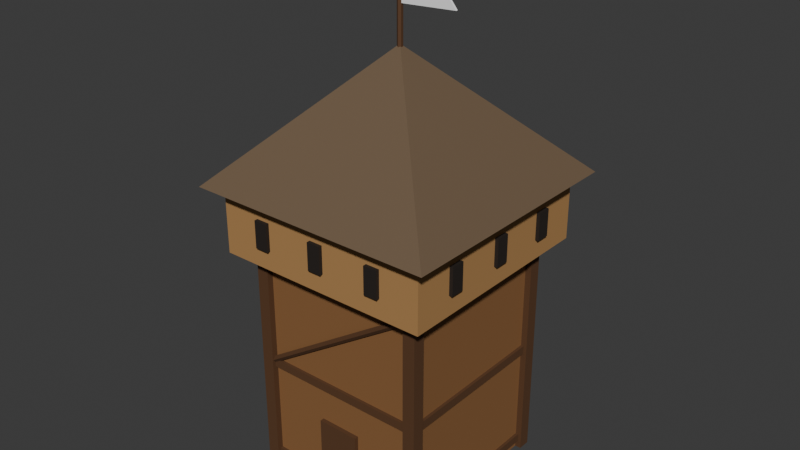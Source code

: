 # Source: castle_wood_tower.blend  (saved by Blender 5.2.44; exported with 4.5.12 LTS)
import bpy
from mathutils import Matrix  # noqa: F401  (used for matrix-valued properties, if any)

bpy.ops.wm.read_factory_settings(use_empty=True)
scene = bpy.context.scene
scene.name = 'Scene'

# ---- collections
col_collection = bpy.data.collections.new('Collection'); scene.collection.children.link(col_collection)

# ---- materials (node trees are filled in below, after node groups)
mat_castle_wood = bpy.data.materials.new('castle_wood')
mat_castle_wood.diffuse_color = (0.2542, 0.117, 0.03955, 1.0)
mat_castle_timber = bpy.data.materials.new('castle_timber')
mat_castle_timber.diffuse_color = (0.1022, 0.04374, 0.016, 1.0)
mat_castle_wood_light = bpy.data.materials.new('castle_wood_light')
mat_castle_wood_light.diffuse_color = (0.4342, 0.2346, 0.08438, 1.0)
mat_castle_dark = bpy.data.materials.new('castle_dark')
mat_castle_dark.diffuse_color = (0.01764, 0.01161, 0.008023, 1.0)
mat_castle_shingle = bpy.data.materials.new('castle_shingle')
mat_castle_shingle.diffuse_color = (0.1559, 0.1022, 0.05781, 1.0)
mat_castle_gold = bpy.data.materials.new('castle_gold')
mat_castle_gold.diffuse_color = (0.6584, 0.3613, 0.03689, 1.0)
mat_house_primary = bpy.data.materials.new('house_primary')
mat_house_primary.diffuse_color = (1.0, 1.0, 1.0, 1.0)
mat_house_secondary = bpy.data.materials.new('house_secondary')
mat_house_secondary.diffuse_color = (1.0, 1.0, 1.0, 1.0)

# ---- material node trees
mat_castle_wood.use_nodes = True; mat_castle_wood.node_tree.nodes.clear()
_N = mat_castle_wood.node_tree.nodes; _L = mat_castle_wood.node_tree.links
n0 = _N.new('ShaderNodeBsdfPrincipled'); n0.name = 'Principled BSDF'; n0.location = (-200, 100)
n0.inputs[0].default_value = (0.2542, 0.117, 0.03955, 1.0)
n0.inputs[2].default_value = 0.78
n0.inputs[10].default_value = 0.005
n1 = _N.new('ShaderNodeOutputMaterial'); n1.name = 'Material Output'; n1.location = (200, 100)
_L.new(n0.outputs[0], n1.inputs[0])
n1.is_active_output = True
mat_castle_timber.use_nodes = True; mat_castle_timber.node_tree.nodes.clear()
_N = mat_castle_timber.node_tree.nodes; _L = mat_castle_timber.node_tree.links
n0 = _N.new('ShaderNodeBsdfPrincipled'); n0.name = 'Principled BSDF'; n0.location = (-200, 100)
n0.inputs[0].default_value = (0.1022, 0.04374, 0.016, 1.0)
n0.inputs[2].default_value = 0.78
n0.inputs[10].default_value = 0.005
n1 = _N.new('ShaderNodeOutputMaterial'); n1.name = 'Material Output'; n1.location = (200, 100)
_L.new(n0.outputs[0], n1.inputs[0])
n1.is_active_output = True
mat_castle_wood_light.use_nodes = True; mat_castle_wood_light.node_tree.nodes.clear()
_N = mat_castle_wood_light.node_tree.nodes; _L = mat_castle_wood_light.node_tree.links
n0 = _N.new('ShaderNodeBsdfPrincipled'); n0.name = 'Principled BSDF'; n0.location = (-200, 100)
n0.inputs[0].default_value = (0.4342, 0.2346, 0.08438, 1.0)
n0.inputs[2].default_value = 0.78
n0.inputs[10].default_value = 0.005
n1 = _N.new('ShaderNodeOutputMaterial'); n1.name = 'Material Output'; n1.location = (200, 100)
_L.new(n0.outputs[0], n1.inputs[0])
n1.is_active_output = True
mat_castle_dark.use_nodes = True; mat_castle_dark.node_tree.nodes.clear()
_N = mat_castle_dark.node_tree.nodes; _L = mat_castle_dark.node_tree.links
n0 = _N.new('ShaderNodeBsdfPrincipled'); n0.name = 'Principled BSDF'; n0.location = (-200, 100)
n0.inputs[0].default_value = (0.01764, 0.01161, 0.008023, 1.0)
n0.inputs[2].default_value = 0.78
n0.inputs[10].default_value = 0.005
n1 = _N.new('ShaderNodeOutputMaterial'); n1.name = 'Material Output'; n1.location = (200, 100)
_L.new(n0.outputs[0], n1.inputs[0])
n1.is_active_output = True
mat_castle_shingle.use_nodes = True; mat_castle_shingle.node_tree.nodes.clear()
_N = mat_castle_shingle.node_tree.nodes; _L = mat_castle_shingle.node_tree.links
n0 = _N.new('ShaderNodeBsdfPrincipled'); n0.name = 'Principled BSDF'; n0.location = (-200, 100)
n0.inputs[0].default_value = (0.1559, 0.1022, 0.05781, 1.0)
n0.inputs[2].default_value = 0.78
n0.inputs[10].default_value = 0.005
n1 = _N.new('ShaderNodeOutputMaterial'); n1.name = 'Material Output'; n1.location = (200, 100)
_L.new(n0.outputs[0], n1.inputs[0])
n1.is_active_output = True
mat_castle_gold.use_nodes = True; mat_castle_gold.node_tree.nodes.clear()
_N = mat_castle_gold.node_tree.nodes; _L = mat_castle_gold.node_tree.links
n0 = _N.new('ShaderNodeBsdfPrincipled'); n0.name = 'Principled BSDF'; n0.location = (-200, 100)
n0.inputs[0].default_value = (0.6584, 0.3613, 0.03689, 1.0)
n0.inputs[1].default_value = 0.6
n0.inputs[2].default_value = 0.35
n0.inputs[10].default_value = 0.005
n1 = _N.new('ShaderNodeOutputMaterial'); n1.name = 'Material Output'; n1.location = (200, 100)
_L.new(n0.outputs[0], n1.inputs[0])
n1.is_active_output = True
mat_house_primary.use_nodes = True; mat_house_primary.node_tree.nodes.clear()
_N = mat_house_primary.node_tree.nodes; _L = mat_house_primary.node_tree.links
n0 = _N.new('ShaderNodeBsdfPrincipled'); n0.name = 'Principled BSDF'; n0.location = (-200, 100)
n0.inputs[0].default_value = (1.0, 1.0, 1.0, 1.0)
n0.inputs[2].default_value = 0.78
n0.inputs[10].default_value = 0.005
n1 = _N.new('ShaderNodeOutputMaterial'); n1.name = 'Material Output'; n1.location = (200, 100)
_L.new(n0.outputs[0], n1.inputs[0])
n1.is_active_output = True
mat_house_secondary.use_nodes = True; mat_house_secondary.node_tree.nodes.clear()
_N = mat_house_secondary.node_tree.nodes; _L = mat_house_secondary.node_tree.links
n0 = _N.new('ShaderNodeBsdfPrincipled'); n0.name = 'Principled BSDF'; n0.location = (-200, 100)
n0.inputs[0].default_value = (1.0, 1.0, 1.0, 1.0)
n0.inputs[2].default_value = 0.78
n0.inputs[10].default_value = 0.005
n1 = _N.new('ShaderNodeOutputMaterial'); n1.name = 'Material Output'; n1.location = (200, 100)
_L.new(n0.outputs[0], n1.inputs[0])
n1.is_active_output = True

# ---- world
world_world = bpy.data.worlds.new('World'); scene.world = world_world
world_world.use_nodes = True; world_world.node_tree.nodes.clear()
_N = world_world.node_tree.nodes; _L = world_world.node_tree.links
n0 = _N.new('ShaderNodeOutputWorld'); n0.name = 'World Output'; n0.location = (200, 100)
n1 = _N.new('ShaderNodeBackground'); n1.name = 'Background'; n1.location = (-200, 100)
n1.inputs[0].default_value = (0.05088, 0.05088, 0.05088, 1.0)
_L.new(n1.outputs[0], n0.inputs[0])
n0.is_active_output = True
world_world.color = (0.05088, 0.05088, 0.05088)
world_world.sun_shadow_jitter_overblur = 0.0

# ---- meshes
me_cube = bpy.data.meshes.new('Cube')
me_cube.from_pydata([(-2.2, -2.2, 0.0), (-2.2, -2.2, 6.0), (-2.2, 2.2, 0.0), (-2.2, 2.2, 6.0), (2.2, -2.2, 0.0), (2.2, -2.2, 6.0), (2.2, 2.2, 0.0), (2.2, 2.2, 6.0), (-2.36, -2.36, 0.0), (-2.36, -2.36, 7.8), (-2.36, -2.04, 0.0), (-2.36, -2.04, 7.8), (-2.04, -2.36, 0.0), (-2.04, -2.36, 7.8), (-2.04, -2.04, 0.0), (-2.04, -2.04, 7.8), (-2.36, 2.04, 0.0), (-2.36, 2.04, 7.8), (-2.36, 2.36, 0.0), (-2.36, 2.36, 7.8), (-2.04, 2.04, 0.0), (-2.04, 2.04, 7.8), (-2.04, 2.36, 0.0), (-2.04, 2.36, 7.8), (2.04, -2.36, 0.0), (2.04, -2.36, 7.8), (2.04, -2.04, 0.0), (2.04, -2.04, 7.8), (2.36, -2.36, 0.0), (2.36, -2.36, 7.8), (2.36, -2.04, 0.0), (2.36, -2.04, 7.8), (2.04, 2.04, 0.0), (2.04, 2.04, 7.8), (2.04, 2.36, 0.0), (2.04, 2.36, 7.8), (2.36, 2.04, 0.0), (2.36, 2.04, 7.8), (2.36, 2.36, 0.0), (2.36, 2.36, 7.8), (-2.275, -2.275, 0.19), (-2.275, -2.275, 0.41), (-2.275, 2.275, 0.19), (-2.275, 2.275, 0.41), (2.275, -2.275, 0.19), (2.275, -2.275, 0.41), (2.275, 2.275, 0.19), (2.275, 2.275, 0.41), (-2.275, -2.275, 2.89), (-2.275, -2.275, 3.11), (-2.275, 2.275, 2.89), (-2.275, 2.275, 3.11), (2.275, -2.275, 2.89), (2.275, -2.275, 3.11), (2.275, 2.275, 2.89), (2.275, 2.275, 3.11), (-2.275, -2.275, 5.89), (-2.275, -2.275, 6.11), (-2.275, 2.275, 5.89), (-2.275, 2.275, 6.11), (2.275, -2.275, 5.89), (2.275, -2.275, 6.11), (2.275, 2.275, 5.89), (2.275, 2.275, 6.11), (-2.8, -2.8, 6.0), (-2.8, -2.8, 7.7), (-2.8, 2.8, 6.0), (-2.8, 2.8, 7.7), (2.8, -2.8, 6.0), (2.8, -2.8, 7.7), (2.8, 2.8, 6.0), (2.8, 2.8, 7.7), (-1.775, -2.89, 7.2), (-1.425, -2.89, 7.2), (-1.425, -2.89, 6.5), (-1.775, -2.89, 6.5), (-1.775, -2.77, 7.2), (-1.425, -2.77, 7.2), (-1.425, -2.77, 6.5), (-1.775, -2.77, 6.5), (2.89, -1.775, 7.2), (2.89, -1.425, 7.2), (2.89, -1.425, 6.5), (2.89, -1.775, 6.5), (2.77, -1.775, 7.2), (2.77, -1.425, 7.2), (2.77, -1.425, 6.5), (2.77, -1.775, 6.5), (1.775, 2.89, 7.2), (1.425, 2.89, 7.2), (1.425, 2.89, 6.5), (1.775, 2.89, 6.5), (1.775, 2.77, 7.2), (1.425, 2.77, 7.2), (1.425, 2.77, 6.5), (1.775, 2.77, 6.5), (-2.89, 1.775, 7.2), (-2.89, 1.425, 7.2), (-2.89, 1.425, 6.5), (-2.89, 1.775, 6.5), (-2.77, 1.775, 7.2), (-2.77, 1.425, 7.2), (-2.77, 1.425, 6.5), (-2.77, 1.775, 6.5), (-0.175, -2.89, 7.2), (0.175, -2.89, 7.2), (0.175, -2.89, 6.5), (-0.175, -2.89, 6.5), (-0.175, -2.77, 7.2), (0.175, -2.77, 7.2), (0.175, -2.77, 6.5), (-0.175, -2.77, 6.5), (2.89, -0.175, 7.2), (2.89, 0.175, 7.2), (2.89, 0.175, 6.5), (2.89, -0.175, 6.5), (2.77, -0.175, 7.2), (2.77, 0.175, 7.2), (2.77, 0.175, 6.5), (2.77, -0.175, 6.5), (0.175, 2.89, 7.2), (-0.175, 2.89, 7.2), (-0.175, 2.89, 6.5), (0.175, 2.89, 6.5), (0.175, 2.77, 7.2), (-0.175, 2.77, 7.2), (-0.175, 2.77, 6.5), (0.175, 2.77, 6.5), (-2.89, 0.175, 7.2), (-2.89, -0.175, 7.2), (-2.89, -0.175, 6.5), (-2.89, 0.175, 6.5), (-2.77, 0.175, 7.2), (-2.77, -0.175, 7.2), (-2.77, -0.175, 6.5), (-2.77, 0.175, 6.5), (1.425, -2.89, 7.2), (1.775, -2.89, 7.2), (1.775, -2.89, 6.5), (1.425, -2.89, 6.5), (1.425, -2.77, 7.2), (1.775, -2.77, 7.2), (1.775, -2.77, 6.5), (1.425, -2.77, 6.5), (2.89, 1.425, 7.2), (2.89, 1.775, 7.2), (2.89, 1.775, 6.5), (2.89, 1.425, 6.5), (2.77, 1.425, 7.2), (2.77, 1.775, 7.2), (2.77, 1.775, 6.5), (2.77, 1.425, 6.5), (-1.425, 2.89, 7.2), (-1.775, 2.89, 7.2), (-1.775, 2.89, 6.5), (-1.425, 2.89, 6.5), (-1.425, 2.77, 7.2), (-1.775, 2.77, 7.2), (-1.775, 2.77, 6.5), (-1.425, 2.77, 6.5), (-2.89, -1.425, 7.2), (-2.89, -1.775, 7.2), (-2.89, -1.775, 6.5), (-2.89, -1.425, 6.5), (-2.77, -1.425, 7.2), (-2.77, -1.775, 7.2), (-2.77, -1.775, 6.5), (-2.77, -1.425, 6.5), (-3.2, -3.2, 7.7), (3.2, -3.2, 7.7), (3.2, 3.2, 7.7), (-3.2, 3.2, 7.7), (0.0, 0.0, 10.9), (0.0, 0.0, 10.9), (-0.55, -2.31, 2.0), (0.55, -2.31, 2.0), (0.55, -2.31, 0.0), (-0.55, -2.31, 0.0), (-0.55, -2.17, 2.0), (0.55, -2.17, 2.0), (0.55, -2.17, 0.0), (-0.55, -2.17, 0.0), (-2.244, -2.27, 3.067), (2.156, -2.27, 5.967), (-2.2, -2.19, 3.0), (2.2, -2.19, 5.9), (-2.156, -2.27, 2.933), (2.244, -2.27, 5.833), (-2.2, -2.35, 3.0), (2.2, -2.35, 5.9), (6.12e-09, -0.07, 10.6), (6.12e-09, -0.07, 12.8), (-0.06062, -0.035, 10.6), (-0.06062, -0.035, 12.8), (-0.06062, 0.035, 10.6), (-0.06062, 0.035, 12.8), (-6.12e-09, 0.07, 10.6), (-6.12e-09, 0.07, 12.8), (0.06062, 0.035, 10.6), (0.06062, 0.035, 12.8), (0.06062, -0.035, 10.6), (0.06062, -0.035, 12.8), (0.0, 0.0, 13.06), (0.0, 0.09899, 13.02), (0.0, 0.14, 12.92), (0.0, 0.09899, 12.82), (0.0, 0.0, 12.78), (0.08573, 0.0495, 13.02), (0.1212, 0.07, 12.92), (0.08573, 0.0495, 12.82), (0.08573, -0.0495, 13.02), (0.1212, -0.07, 12.92), (0.08573, -0.0495, 12.82), (-2.086e-08, -0.09899, 13.02), (-2.086e-08, -0.14, 12.92), (-2.086e-08, -0.09899, 12.82), (-0.08573, -0.0495, 13.02), (-0.1212, -0.07, 12.92), (-0.08573, -0.0495, 12.82), (-0.08573, 0.0495, 13.02), (-0.1212, 0.07, 12.92), (-0.08573, 0.0495, 12.82), (0.05, -0.025, 12.65), (1.5, -0.025, 12.5), (1.23, -0.025, 12.23), (1.5, -0.025, 11.9), (0.05, -0.025, 11.8), (0.05, 0.025, 12.65), (1.5, 0.025, 12.5), (1.23, 0.025, 12.23), (1.5, 0.025, 11.9), (0.05, 0.025, 11.8), (0.05, -0.035, 12.29), (1.35, -0.035, 12.25), (1.32, -0.035, 12.14), (0.05, -0.035, 12.16), (0.05, 0.035, 12.29), (1.35, 0.035, 12.25), (1.32, 0.035, 12.14), (0.05, 0.035, 12.16)], [], [(0, 1, 3, 2), (2, 3, 7, 6), (6, 7, 5, 4), (4, 5, 1, 0), (2, 6, 4, 0), (7, 3, 1, 5), (8, 9, 11, 10), (10, 11, 15, 14), (14, 15, 13, 12), (12, 13, 9, 8), (10, 14, 12, 8), (15, 11, 9, 13), (16, 17, 19, 18), (18, 19, 23, 22), (22, 23, 21, 20), (20, 21, 17, 16), (18, 22, 20, 16), (23, 19, 17, 21), (24, 25, 27, 26), (26, 27, 31, 30), (30, 31, 29, 28), (28, 29, 25, 24), (26, 30, 28, 24), (31, 27, 25, 29), (32, 33, 35, 34), (34, 35, 39, 38), (38, 39, 37, 36), (36, 37, 33, 32), (34, 38, 36, 32), (39, 35, 33, 37), (40, 41, 43, 42), (42, 43, 47, 46), (46, 47, 45, 44), (44, 45, 41, 40), (42, 46, 44, 40), (47, 43, 41, 45), (48, 49, 51, 50), (50, 51, 55, 54), (54, 55, 53, 52), (52, 53, 49, 48), (50, 54, 52, 48), (55, 51, 49, 53), (56, 57, 59, 58), (58, 59, 63, 62), (62, 63, 61, 60), (60, 61, 57, 56), (58, 62, 60, 56), (63, 59, 57, 61), (64, 65, 67, 66), (66, 67, 71, 70), (70, 71, 69, 68), (68, 69, 65, 64), (66, 70, 68, 64), (71, 67, 65, 69), (75, 74, 73, 72), (76, 77, 78, 79), (72, 73, 77, 76), (73, 74, 78, 77), (74, 75, 79, 78), (75, 72, 76, 79), (83, 82, 81, 80), (84, 85, 86, 87), (80, 81, 85, 84), (81, 82, 86, 85), (82, 83, 87, 86), (83, 80, 84, 87), (91, 90, 89, 88), (92, 93, 94, 95), (88, 89, 93, 92), (89, 90, 94, 93), (90, 91, 95, 94), (91, 88, 92, 95), (99, 98, 97, 96), (100, 101, 102, 103), (96, 97, 101, 100), (97, 98, 102, 101), (98, 99, 103, 102), (99, 96, 100, 103), (107, 106, 105, 104), (108, 109, 110, 111), (104, 105, 109, 108), (105, 106, 110, 109), (106, 107, 111, 110), (107, 104, 108, 111), (115, 114, 113, 112), (116, 117, 118, 119), (112, 113, 117, 116), (113, 114, 118, 117), (114, 115, 119, 118), (115, 112, 116, 119), (123, 122, 121, 120), (124, 125, 126, 127), (120, 121, 125, 124), (121, 122, 126, 125), (122, 123, 127, 126), (123, 120, 124, 127), (131, 130, 129, 128), (132, 133, 134, 135), (128, 129, 133, 132), (129, 130, 134, 133), (130, 131, 135, 134), (131, 128, 132, 135), (139, 138, 137, 136), (140, 141, 142, 143), (136, 137, 141, 140), (137, 138, 142, 141), (138, 139, 143, 142), (139, 136, 140, 143), (147, 146, 145, 144), (148, 149, 150, 151), (144, 145, 149, 148), (145, 146, 150, 149), (146, 147, 151, 150), (147, 144, 148, 151), (155, 154, 153, 152), (156, 157, 158, 159), (152, 153, 157, 156), (153, 154, 158, 157), (154, 155, 159, 158), (155, 152, 156, 159), (163, 162, 161, 160), (164, 165, 166, 167), (160, 161, 165, 164), (161, 162, 166, 165), (162, 163, 167, 166), (163, 160, 164, 167), (168, 169, 173, 172), (170, 171, 172, 173), (168, 172, 171), (169, 170, 173), (171, 170, 169, 168), (177, 176, 175, 174), (178, 179, 180, 181), (174, 175, 179, 178), (175, 176, 180, 179), (176, 177, 181, 180), (177, 174, 178, 181), (182, 183, 185, 184), (184, 185, 187, 186), (185, 183, 189, 187), (186, 187, 189, 188), (188, 189, 183, 182), (182, 184, 186, 188), (190, 191, 193, 192), (192, 193, 195, 194), (194, 195, 197, 196), (196, 197, 199, 198), (193, 191, 201, 199, 197, 195), (198, 199, 201, 200), (200, 201, 191, 190), (190, 192, 194, 196, 198, 200), (205, 204, 208, 209), (203, 202, 207), (206, 205, 209), (204, 203, 207, 208), (206, 209, 212), (208, 207, 210, 211), (209, 208, 211, 212), (207, 202, 210), (210, 202, 213), (206, 212, 215), (211, 210, 213, 214), (212, 211, 214, 215), (215, 214, 217, 218), (213, 202, 216), (206, 215, 218), (214, 213, 216, 217), (218, 217, 220, 221), (216, 202, 219), (206, 218, 221), (217, 216, 219, 220), (221, 220, 204, 205), (219, 202, 203), (206, 221, 205), (220, 219, 203, 204), (226, 225, 224, 223, 222), (227, 228, 229, 230, 231), (222, 223, 228, 227), (223, 224, 229, 228), (224, 225, 230, 229), (225, 226, 231, 230), (226, 222, 227, 231), (235, 234, 233, 232), (236, 237, 238, 239), (232, 233, 237, 236), (233, 234, 238, 237), (234, 235, 239, 238), (235, 232, 236, 239)])
me_cube.polygons.foreach_set('use_smooth', [0, 0, 0, 0, 0, 0, 0, 0, 0, 0, 0, 0, 0, 0, 0, 0, 0, 0, 0, 0, 0, 0, 0, 0, 0, 0, 0, 0, 0, 0, 0, 0, 0, 0, 0, 0, 0, 0, 0, 0, 0, 0, 0, 0, 0, 0, 0, 0, 0, 0, 0, 0, 0, 0, 0, 0, 0, 0, 0, 0, 0, 0, 0, 0, 0, 0, 0, 0, 0, 0, 0, 0, 0, 0, 0, 0, 0, 0, 0, 0, 0, 0, 0, 0, 0, 0, 0, 0, 0, 0, 0, 0, 0, 0, 0, 0, 0, 0, 0, 0, 0, 0, 0, 0, 0, 0, 0, 0, 0, 0, 0, 0, 0, 0, 0, 0, 0, 0, 0, 0, 0, 0, 0, 0, 0, 0, 0, 0, 0, 0, 0, 0, 0, 0, 0, 0, 0, 0, 0, 0, 0, 0, 0, 0, 0, 0, 0, 0, 0, 0, 0, 1, 1, 1, 1, 1, 1, 1, 1, 1, 1, 1, 1, 1, 1, 1, 1, 1, 1, 1, 1, 1, 1, 1, 1, 0, 0, 0, 0, 0, 0, 0, 0, 0, 0, 0, 0, 0])
me_cube.polygons.foreach_set('material_index', [0, 0, 0, 0, 0, 0, 1, 1, 1, 1, 1, 1, 1, 1, 1, 1, 1, 1, 1, 1, 1, 1, 1, 1, 1, 1, 1, 1, 1, 1, 1, 1, 1, 1, 1, 1, 1, 1, 1, 1, 1, 1, 1, 1, 1, 1, 1, 1, 2, 2, 2, 2, 2, 2, 3, 3, 3, 3, 3, 3, 3, 3, 3, 3, 3, 3, 3, 3, 3, 3, 3, 3, 3, 3, 3, 3, 3, 3, 3, 3, 3, 3, 3, 3, 3, 3, 3, 3, 3, 3, 3, 3, 3, 3, 3, 3, 3, 3, 3, 3, 3, 3, 3, 3, 3, 3, 3, 3, 3, 3, 3, 3, 3, 3, 3, 3, 3, 3, 3, 3, 3, 3, 3, 3, 3, 3, 4, 4, 4, 4, 4, 1, 1, 1, 1, 1, 1, 1, 1, 1, 1, 1, 1, 1, 1, 1, 1, 1, 1, 1, 1, 5, 5, 5, 5, 5, 5, 5, 5, 5, 5, 5, 5, 5, 5, 5, 5, 5, 5, 5, 5, 5, 5, 5, 5, 6, 6, 6, 6, 6, 6, 6, 7, 7, 7, 7, 7, 7])
_uv = me_cube.uv_layers.new(name='UVMap')
_uv.uv.foreach_set('vector', [0.375, 0.0, 0.625, 0.0, 0.625, 0.25, 0.375, 0.25, 0.375, 0.25, 0.625, 0.25, 0.625, 0.5, 0.375, 0.5, 0.375, 0.5, 0.625, 0.5, 0.625, 0.75, 0.375, 0.75, 0.375, 0.75, 0.625, 0.75, 0.625, 1.0, 0.375, 1.0, 0.125, 0.5, 0.375, 0.5, 0.375, 0.75, 0.125, 0.75, 0.625, 0.5, 0.875, 0.5, 0.875, 0.75, 0.625, 0.75, 0.375, 0.0, 0.625, 0.0, 0.625, 0.25, 0.375, 0.25, 0.375, 0.25, 0.625, 0.25, 0.625, 0.5, 0.375, 0.5, 0.375, 0.5, 0.625, 0.5, 0.625, 0.75, 0.375, 0.75, 0.375, 0.75, 0.625, 0.75, 0.625, 1.0, 0.375, 1.0, 0.125, 0.5, 0.375, 0.5, 0.375, 0.75, 0.125, 0.75, 0.625, 0.5, 0.875, 0.5, 0.875, 0.75, 0.625, 0.75, 0.375, 0.0, 0.625, 0.0, 0.625, 0.25, 0.375, 0.25, 0.375, 0.25, 0.625, 0.25, 0.625, 0.5, 0.375, 0.5, 0.375, 0.5, 0.625, 0.5, 0.625, 0.75, 0.375, 0.75, 0.375, 0.75, 0.625, 0.75, 0.625, 1.0, 0.375, 1.0, 0.125, 0.5, 0.375, 0.5, 0.375, 0.75, 0.125, 0.75, 0.625, 0.5, 0.875, 0.5, 0.875, 0.75, 0.625, 0.75, 0.375, 0.0, 0.625, 0.0, 0.625, 0.25, 0.375, 0.25, 0.375, 0.25, 0.625, 0.25, 0.625, 0.5, 0.375, 0.5, 0.375, 0.5, 0.625, 0.5, 0.625, 0.75, 0.375, 0.75, 0.375, 0.75, 0.625, 0.75, 0.625, 1.0, 0.375, 1.0, 0.125, 0.5, 0.375, 0.5, 0.375, 0.75, 0.125, 0.75, 0.625, 0.5, 0.875, 0.5, 0.875, 0.75, 0.625, 0.75, 0.375, 0.0, 0.625, 0.0, 0.625, 0.25, 0.375, 0.25, 0.375, 0.25, 0.625, 0.25, 0.625, 0.5, 0.375, 0.5, 0.375, 0.5, 0.625, 0.5, 0.625, 0.75, 0.375, 0.75, 0.375, 0.75, 0.625, 0.75, 0.625, 1.0, 0.375, 1.0, 0.125, 0.5, 0.375, 0.5, 0.375, 0.75, 0.125, 0.75, 0.625, 0.5, 0.875, 0.5, 0.875, 0.75, 0.625, 0.75, 0.375, 0.0, 0.625, 0.0, 0.625, 0.25, 0.375, 0.25, 0.375, 0.25, 0.625, 0.25, 0.625, 0.5, 0.375, 0.5, 0.375, 0.5, 0.625, 0.5, 0.625, 0.75, 0.375, 0.75, 0.375, 0.75, 0.625, 0.75, 0.625, 1.0, 0.375, 1.0, 0.125, 0.5, 0.375, 0.5, 0.375, 0.75, 0.125, 0.75, 0.625, 0.5, 0.875, 0.5, 0.875, 0.75, 0.625, 0.75, 0.375, 0.0, 0.625, 0.0, 0.625, 0.25, 0.375, 0.25, 0.375, 0.25, 0.625, 0.25, 0.625, 0.5, 0.375, 0.5, 0.375, 0.5, 0.625, 0.5, 0.625, 0.75, 0.375, 0.75, 0.375, 0.75, 0.625, 0.75, 0.625, 1.0, 0.375, 1.0, 0.125, 0.5, 0.375, 0.5, 0.375, 0.75, 0.125, 0.75, 0.625, 0.5, 0.875, 0.5, 0.875, 0.75, 0.625, 0.75, 0.375, 0.0, 0.625, 0.0, 0.625, 0.25, 0.375, 0.25, 0.375, 0.25, 0.625, 0.25, 0.625, 0.5, 0.375, 0.5, 0.375, 0.5, 0.625, 0.5, 0.625, 0.75, 0.375, 0.75, 0.375, 0.75, 0.625, 0.75, 0.625, 1.0, 0.375, 1.0, 0.125, 0.5, 0.375, 0.5, 0.375, 0.75, 0.125, 0.75, 0.625, 0.5, 0.875, 0.5, 0.875, 0.75, 0.625, 0.75, 0.375, 0.0, 0.625, 0.0, 0.625, 0.25, 0.375, 0.25, 0.375, 0.25, 0.625, 0.25, 0.625, 0.5, 0.375, 0.5, 0.375, 0.5, 0.625, 0.5, 0.625, 0.75, 0.375, 0.75, 0.375, 0.75, 0.625, 0.75, 0.625, 1.0, 0.375, 1.0, 0.125, 0.5, 0.375, 0.5, 0.375, 0.75, 0.125, 0.75, 0.625, 0.5, 0.875, 0.5, 0.875, 0.75, 0.625, 0.75, 0.0, 0.0, 1.0, 0.0, 1.0, 1.0, 0.0, 1.0, 0.0, 0.0, 1.0, 0.0, 1.0, 1.0, 0.0, 1.0, 0.0, 0.0, 1.0, 0.0, 1.0, 1.0, 0.0, 1.0, 0.0, 0.0, 1.0, 0.0, 1.0, 1.0, 0.0, 1.0, 0.0, 0.0, 1.0, 0.0, 1.0, 1.0, 0.0, 1.0, 0.0, 0.0, 1.0, 0.0, 1.0, 1.0, 0.0, 1.0, 0.0, 0.0, 1.0, 0.0, 1.0, 1.0, 0.0, 1.0, 0.0, 0.0, 1.0, 0.0, 1.0, 1.0, 0.0, 1.0, 0.0, 0.0, 1.0, 0.0, 1.0, 1.0, 0.0, 1.0, 0.0, 0.0, 1.0, 0.0, 1.0, 1.0, 0.0, 1.0, 0.0, 0.0, 1.0, 0.0, 1.0, 1.0, 0.0, 1.0, 0.0, 0.0, 1.0, 0.0, 1.0, 1.0, 0.0, 1.0, 0.0, 0.0, 1.0, 0.0, 1.0, 1.0, 0.0, 1.0, 0.0, 0.0, 1.0, 0.0, 1.0, 1.0, 0.0, 1.0, 0.0, 0.0, 1.0, 0.0, 1.0, 1.0, 0.0, 1.0, 0.0, 0.0, 1.0, 0.0, 1.0, 1.0, 0.0, 1.0, 0.0, 0.0, 1.0, 0.0, 1.0, 1.0, 0.0, 1.0, 0.0, 0.0, 1.0, 0.0, 1.0, 1.0, 0.0, 1.0, 0.0, 0.0, 1.0, 0.0, 1.0, 1.0, 0.0, 1.0, 0.0, 0.0, 1.0, 0.0, 1.0, 1.0, 0.0, 1.0, 0.0, 0.0, 1.0, 0.0, 1.0, 1.0, 0.0, 1.0, 0.0, 0.0, 1.0, 0.0, 1.0, 1.0, 0.0, 1.0, 0.0, 0.0, 1.0, 0.0, 1.0, 1.0, 0.0, 1.0, 0.0, 0.0, 1.0, 0.0, 1.0, 1.0, 0.0, 1.0, 0.0, 0.0, 1.0, 0.0, 1.0, 1.0, 0.0, 1.0, 0.0, 0.0, 1.0, 0.0, 1.0, 1.0, 0.0, 1.0, 0.0, 0.0, 1.0, 0.0, 1.0, 1.0, 0.0, 1.0, 0.0, 0.0, 1.0, 0.0, 1.0, 1.0, 0.0, 1.0, 0.0, 0.0, 1.0, 0.0, 1.0, 1.0, 0.0, 1.0, 0.0, 0.0, 1.0, 0.0, 1.0, 1.0, 0.0, 1.0, 0.0, 0.0, 1.0, 0.0, 1.0, 1.0, 0.0, 1.0, 0.0, 0.0, 1.0, 0.0, 1.0, 1.0, 0.0, 1.0, 0.0, 0.0, 1.0, 0.0, 1.0, 1.0, 0.0, 1.0, 0.0, 0.0, 1.0, 0.0, 1.0, 1.0, 0.0, 1.0, 0.0, 0.0, 1.0, 0.0, 1.0, 1.0, 0.0, 1.0, 0.0, 0.0, 1.0, 0.0, 1.0, 1.0, 0.0, 1.0, 0.0, 0.0, 1.0, 0.0, 1.0, 1.0, 0.0, 1.0, 0.0, 0.0, 1.0, 0.0, 1.0, 1.0, 0.0, 1.0, 0.0, 0.0, 1.0, 0.0, 1.0, 1.0, 0.0, 1.0, 0.0, 0.0, 1.0, 0.0, 1.0, 1.0, 0.0, 1.0, 0.0, 0.0, 1.0, 0.0, 1.0, 1.0, 0.0, 1.0, 0.0, 0.0, 1.0, 0.0, 1.0, 1.0, 0.0, 1.0, 0.0, 0.0, 1.0, 0.0, 1.0, 1.0, 0.0, 1.0, 0.0, 0.0, 1.0, 0.0, 1.0, 1.0, 0.0, 1.0, 0.0, 0.0, 1.0, 0.0, 1.0, 1.0, 0.0, 1.0, 0.0, 0.0, 1.0, 0.0, 1.0, 1.0, 0.0, 1.0, 0.0, 0.0, 1.0, 0.0, 1.0, 1.0, 0.0, 1.0, 0.0, 0.0, 1.0, 0.0, 1.0, 1.0, 0.0, 1.0, 0.0, 0.0, 1.0, 0.0, 1.0, 1.0, 0.0, 1.0, 0.0, 0.0, 1.0, 0.0, 1.0, 1.0, 0.0, 1.0, 0.0, 0.0, 1.0, 0.0, 1.0, 1.0, 0.0, 1.0, 0.0, 0.0, 1.0, 0.0, 1.0, 1.0, 0.0, 1.0, 0.0, 0.0, 1.0, 0.0, 1.0, 1.0, 0.0, 1.0, 0.0, 0.0, 1.0, 0.0, 1.0, 1.0, 0.0, 1.0, 0.0, 0.0, 1.0, 0.0, 1.0, 1.0, 0.0, 1.0, 0.0, 0.0, 1.0, 0.0, 1.0, 1.0, 0.0, 1.0, 0.0, 0.0, 1.0, 0.0, 1.0, 1.0, 0.0, 1.0, 0.0, 0.0, 1.0, 0.0, 1.0, 1.0, 0.0, 1.0, 0.0, 0.0, 1.0, 0.0, 1.0, 1.0, 0.0, 1.0, 0.0, 0.0, 1.0, 0.0, 1.0, 1.0, 0.0, 1.0, 0.0, 0.0, 1.0, 0.0, 1.0, 1.0, 0.0, 1.0, 0.0, 0.0, 1.0, 0.0, 1.0, 1.0, 0.0, 1.0, 0.0, 0.0, 1.0, 0.0, 1.0, 1.0, 0.0, 1.0, 0.0, 0.0, 1.0, 0.0, 1.0, 1.0, 0.0, 1.0, 0.0, 0.0, 1.0, 0.0, 1.0, 1.0, 0.0, 1.0, 0.0, 0.0, 1.0, 0.0, 1.0, 1.0, 0.0, 1.0, 0.0, 0.0, 1.0, 0.0, 1.0, 1.0, 0.0, 1.0, 0.0, 0.0, 1.0, 0.0, 1.0, 1.0, 0.0, 1.0, 0.0, 0.0, 1.0, 0.0, 1.0, 1.0, 0.0, 1.0, 0.0, 0.0, 1.0, 0.0, 1.0, 1.0, 0.0, 1.0, 0.0, 0.0, 1.0, 0.0, 1.0, 1.0, 0.0, 1.0, 0.0, 0.0, 1.0, 0.0, 1.0, 1.0, 0.0, 1.0, 0.0, 0.0, 1.0, 0.0, 1.0, 1.0, 0.0, 1.0, 0.0, 0.0, 1.0, 0.0, 1.0, 1.0, 0.0, 1.0, 0.0, 0.0, 1.0, 0.0, 1.0, 1.0, 0.0, 0.0, 1.0, 0.0, 1.0, 1.0, 0.0, 0.0, 1.0, 0.0, 1.0, 1.0, 0.0, 1.0, 0.0, 0.0, 1.0, 0.0, 1.0, 1.0, 0.0, 1.0, 0.0, 0.0, 1.0, 0.0, 1.0, 1.0, 0.0, 1.0, 0.0, 0.0, 1.0, 0.0, 1.0, 1.0, 0.0, 1.0, 0.0, 0.0, 1.0, 0.0, 1.0, 1.0, 0.0, 1.0, 0.0, 0.0, 1.0, 0.0, 1.0, 1.0, 0.0, 1.0, 0.0, 0.0, 1.0, 0.0, 1.0, 1.0, 0.0, 1.0, 1.0, 0.5, 1.0, 1.0, 0.75, 1.0, 0.75, 0.5, 0.75, 0.5, 0.75, 1.0, 0.5, 1.0, 0.5, 0.5, 0.49, 0.25, 0.25, 0.49, 0.01, 0.25, 0.25, 0.01, 0.5, 0.5, 0.5, 1.0, 0.25, 1.0, 0.25, 0.5, 0.25, 0.5, 0.25, 1.0, 0.0, 1.0, 0.0, 0.5, 0.75, 0.49, 0.99, 0.25, 0.75, 0.01, 0.51, 0.25, 1.0, 0.5, 1.0, 1.0, 0.8333, 1.0, 0.8333, 0.5, 0.8333, 0.5, 0.8333, 1.0, 0.6667, 1.0, 0.6667, 0.5, 0.6667, 0.5, 0.6667, 1.0, 0.5, 1.0, 0.5, 0.5, 0.5, 0.5, 0.5, 1.0, 0.3333, 1.0, 0.3333, 0.5, 0.4578, 0.37, 0.25, 0.49, 0.04215, 0.37, 0.04215, 0.13, 0.25, 0.01, 0.4578, 0.13, 0.3333, 0.5, 0.3333, 1.0, 0.1667, 1.0, 0.1667, 0.5, 0.1667, 0.5, 0.1667, 1.0, -8.941e-08, 1.0, -8.941e-08, 0.5, 0.75, 0.49, 0.9578, 0.37, 0.9578, 0.13, 0.75, 0.01, 0.5422, 0.13, 0.5422, 0.37, 0.6667, 0.25, 0.6667, 0.5, 0.5, 0.5, 0.5, 0.25, 0.6667, 0.75, 0.5833, 1.0, 0.5, 0.75, 0.5833, 0.0, 0.6667, 0.25, 0.5, 0.25, 0.6667, 0.5, 0.6667, 0.75, 0.5, 0.75, 0.5, 0.5, 0.4167, 0.0, 0.5, 0.25, 0.3333, 0.25, 0.5, 0.5, 0.5, 0.75, 0.3333, 0.75, 0.3333, 0.5, 0.5, 0.25, 0.5, 0.5, 0.3333, 0.5, 0.3333, 0.25, 0.5, 0.75, 0.4167, 1.0, 0.3333, 0.75, 0.3333, 0.75, 0.25, 1.0, 0.1667, 0.75, 0.25, 0.0, 0.3333, 0.25, 0.1667, 0.25, 0.3333, 0.5, 0.3333, 0.75, 0.1667, 0.75, 0.1667, 0.5, 0.3333, 0.25, 0.3333, 0.5, 0.1667, 0.5, 0.1667, 0.25, 0.1667, 0.25, 0.1667, 0.5, 0.0, 0.5, 0.0, 0.25, 0.1667, 0.75, 0.08333, 1.0, 0.0, 0.75, 0.08333, 0.0, 0.1667, 0.25, 0.0, 0.25, 0.1667, 0.5, 0.1667, 0.75, 0.0, 0.75, 0.0, 0.5, 1.0, 0.25, 1.0, 0.5, 0.8333, 0.5, 0.8333, 0.25, 1.0, 0.75, 0.9167, 1.0, 0.8333, 0.75, 0.9167, 0.0, 1.0, 0.25, 0.8333, 0.25, 1.0, 0.5, 1.0, 0.75, 0.8333, 0.75, 0.8333, 0.5, 0.8333, 0.25, 0.8333, 0.5, 0.6667, 0.5, 0.6667, 0.25, 0.8333, 0.75, 0.75, 1.0, 0.6667, 0.75, 0.75, 0.0, 0.8333, 0.25, 0.6667, 0.25, 0.8333, 0.5, 0.8333, 0.75, 0.6667, 0.75, 0.6667, 0.5, 0.5, 1.0, 0.9755, 0.6545, 0.7939, 0.09549, 0.2061, 0.09549, 0.02447, 0.6545, 0.5, 1.0, 0.9755, 0.6545, 0.7939, 0.09549, 0.2061, 0.09549, 0.02447, 0.6545, 0.0, 0.0, 1.0, 0.0, 1.0, 1.0, 0.0, 1.0, 0.0, 0.0, 1.0, 0.0, 1.0, 1.0, 0.0, 1.0, 0.0, 0.0, 1.0, 0.0, 1.0, 1.0, 0.0, 1.0, 0.0, 0.0, 1.0, 0.0, 1.0, 1.0, 0.0, 1.0, 0.0, 0.0, 1.0, 0.0, 1.0, 1.0, 0.0, 1.0, 0.0, 0.0, 1.0, 0.0, 1.0, 1.0, 0.0, 1.0, 0.0, 0.0, 1.0, 0.0, 1.0, 1.0, 0.0, 1.0, 0.0, 0.0, 1.0, 0.0, 1.0, 1.0, 0.0, 1.0, 0.0, 0.0, 1.0, 0.0, 1.0, 1.0, 0.0, 1.0, 0.0, 0.0, 1.0, 0.0, 1.0, 1.0, 0.0, 1.0, 0.0, 0.0, 1.0, 0.0, 1.0, 1.0, 0.0, 1.0])
me_cube.materials.append(mat_castle_wood)
me_cube.materials.append(mat_castle_timber)
me_cube.materials.append(mat_castle_wood_light)
me_cube.materials.append(mat_castle_dark)
me_cube.materials.append(mat_castle_shingle)
me_cube.materials.append(mat_castle_gold)
me_cube.materials.append(mat_house_primary)
me_cube.materials.append(mat_house_secondary)
me_cube.update()

# ---- objects
ob_castle_wood_tower = bpy.data.objects.new('castle_wood_tower', me_cube)

# ---- transforms, parenting, visibility, modifiers, constraints
ob_castle_wood_tower.location = (0.0, 0.0, 0.0)
_vg = ob_castle_wood_tower.vertex_groups.new(name='root')

# ---- collection membership
col_collection.objects.link(ob_castle_wood_tower)

# ---- scene / render settings (as saved in the file)
scene.frame_start = 1; scene.frame_end = 250; scene.frame_set(1)
scene.render.engine = 'BLENDER_EEVEE_NEXT'
scene.render.bake_bias = 0.0
scene.render.bake_samples = 0
scene.render.compositor_device = 'GPU'
scene.eevee.use_volume_custom_range = False
scene.eevee.fast_gi_thickness_near = 0.1
scene.eevee.fast_gi_thickness_far = 0.0
scene.eevee.ray_tracing_options.screen_trace_thickness = 0.1
bpy.context.view_layer.update()

# ---- added for rendering (the .blend has no active camera and no usable light): camera, sun
cam_auto = bpy.data.cameras.new('AutoCamera')
cam_auto.lens = 50.0
cam_auto.sensor_width = 36.0
cam_auto.clip_end = 1000.0
ob_auto_camera = bpy.data.objects.new('AutoCamera', cam_auto)
scene.collection.objects.link(ob_auto_camera)
ob_auto_camera.location = (14.7016, -17.6419, 18.2913)
ob_auto_camera.rotation_euler = (1.09748, -7.21219e-08, 0.694738)
scene.camera = ob_auto_camera
light_auto_sun = bpy.data.lights.new('AutoSun', 'SUN')
light_auto_sun.energy = 3.0
light_auto_sun.angle = 0.0523599
ob_auto_sun = bpy.data.objects.new('AutoSun', light_auto_sun)
scene.collection.objects.link(ob_auto_sun)
ob_auto_sun.rotation_euler = (0.872665, 0.174533, 0.523599)
bpy.context.view_layer.update()
